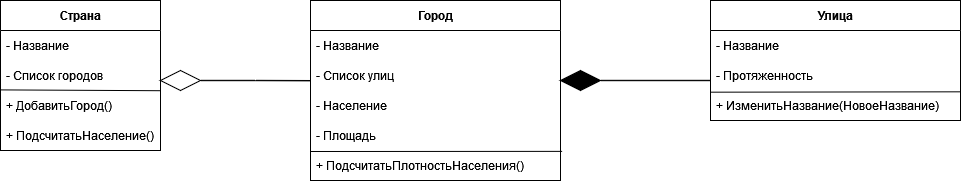

The diagram above was exported from draw.io. Its source (the exported page's mxGraphModel, read from the mxfile embedded in the PNG):
<mxGraphModel dx="1195" dy="652" grid="1" gridSize="10" guides="1" tooltips="1" connect="1" arrows="1" fold="1" page="1" pageScale="1" pageWidth="827" pageHeight="1169" math="0" shadow="0">
  <root>
    <mxCell id="0" />
    <mxCell id="1" parent="0" />
    <mxCell id="1159EyxJB5r0sEy0zcX8-1" value="&lt;b&gt;Страна&lt;/b&gt;" style="swimlane;fontStyle=0;childLayout=stackLayout;horizontal=1;startSize=30;horizontalStack=0;resizeParent=1;resizeParentMax=0;resizeLast=0;collapsible=1;marginBottom=0;whiteSpace=wrap;html=1;" vertex="1" parent="1">
      <mxGeometry x="50" y="100" width="160" height="150" as="geometry" />
    </mxCell>
    <mxCell id="1159EyxJB5r0sEy0zcX8-2" value="&lt;div&gt;- Название&lt;/div&gt;" style="text;strokeColor=none;fillColor=none;align=left;verticalAlign=middle;spacingLeft=4;spacingRight=4;overflow=hidden;points=[[0,0.5],[1,0.5]];portConstraint=eastwest;rotatable=0;whiteSpace=wrap;html=1;" vertex="1" parent="1159EyxJB5r0sEy0zcX8-1">
      <mxGeometry y="30" width="160" height="30" as="geometry" />
    </mxCell>
    <mxCell id="1159EyxJB5r0sEy0zcX8-3" value="- Список городов" style="text;strokeColor=none;fillColor=none;align=left;verticalAlign=middle;spacingLeft=4;spacingRight=4;overflow=hidden;points=[[0,0.5],[1,0.5]];portConstraint=eastwest;rotatable=0;whiteSpace=wrap;html=1;" vertex="1" parent="1159EyxJB5r0sEy0zcX8-1">
      <mxGeometry y="60" width="160" height="30" as="geometry" />
    </mxCell>
    <mxCell id="1159EyxJB5r0sEy0zcX8-4" value="+ ДобавитьГород()" style="text;strokeColor=none;fillColor=none;align=left;verticalAlign=middle;spacingLeft=4;spacingRight=4;overflow=hidden;points=[[0,0.5],[1,0.5]];portConstraint=eastwest;rotatable=0;whiteSpace=wrap;html=1;" vertex="1" parent="1159EyxJB5r0sEy0zcX8-1">
      <mxGeometry y="90" width="160" height="30" as="geometry" />
    </mxCell>
    <mxCell id="1159EyxJB5r0sEy0zcX8-6" value="" style="endArrow=none;html=1;rounded=0;exitX=0;exitY=-0.02;exitDx=0;exitDy=0;exitPerimeter=0;entryX=0.997;entryY=0.007;entryDx=0;entryDy=0;entryPerimeter=0;" edge="1" parent="1159EyxJB5r0sEy0zcX8-1" source="1159EyxJB5r0sEy0zcX8-4" target="1159EyxJB5r0sEy0zcX8-4">
      <mxGeometry width="50" height="50" relative="1" as="geometry">
        <mxPoint x="150" y="100" as="sourcePoint" />
        <mxPoint x="200" y="50" as="targetPoint" />
      </mxGeometry>
    </mxCell>
    <mxCell id="1159EyxJB5r0sEy0zcX8-7" value="+ ПодсчитатьНаселение()" style="text;strokeColor=none;fillColor=none;align=left;verticalAlign=middle;spacingLeft=4;spacingRight=4;overflow=hidden;points=[[0,0.5],[1,0.5]];portConstraint=eastwest;rotatable=0;whiteSpace=wrap;html=1;" vertex="1" parent="1159EyxJB5r0sEy0zcX8-1">
      <mxGeometry y="120" width="160" height="30" as="geometry" />
    </mxCell>
    <mxCell id="1159EyxJB5r0sEy0zcX8-11" value="&lt;b&gt;Город&lt;/b&gt;" style="swimlane;fontStyle=0;childLayout=stackLayout;horizontal=1;startSize=30;horizontalStack=0;resizeParent=1;resizeParentMax=0;resizeLast=0;collapsible=1;marginBottom=0;whiteSpace=wrap;html=1;" vertex="1" parent="1">
      <mxGeometry x="360" y="100" width="250" height="180" as="geometry" />
    </mxCell>
    <mxCell id="1159EyxJB5r0sEy0zcX8-30" value="&lt;div&gt;- Название&lt;/div&gt;" style="text;strokeColor=none;fillColor=none;align=left;verticalAlign=middle;spacingLeft=4;spacingRight=4;overflow=hidden;points=[[0,0.5],[1,0.5]];portConstraint=eastwest;rotatable=0;whiteSpace=wrap;html=1;" vertex="1" parent="1159EyxJB5r0sEy0zcX8-11">
      <mxGeometry y="30" width="250" height="30" as="geometry" />
    </mxCell>
    <mxCell id="1159EyxJB5r0sEy0zcX8-12" value="&lt;div&gt;- Список улиц&lt;br&gt;&lt;/div&gt;" style="text;strokeColor=none;fillColor=none;align=left;verticalAlign=middle;spacingLeft=4;spacingRight=4;overflow=hidden;points=[[0,0.5],[1,0.5]];portConstraint=eastwest;rotatable=0;whiteSpace=wrap;html=1;" vertex="1" parent="1159EyxJB5r0sEy0zcX8-11">
      <mxGeometry y="60" width="250" height="30" as="geometry" />
    </mxCell>
    <mxCell id="1159EyxJB5r0sEy0zcX8-25" value="&lt;div&gt;- Население&lt;/div&gt;" style="text;strokeColor=none;fillColor=none;align=left;verticalAlign=middle;spacingLeft=4;spacingRight=4;overflow=hidden;points=[[0,0.5],[1,0.5]];portConstraint=eastwest;rotatable=0;whiteSpace=wrap;html=1;" vertex="1" parent="1159EyxJB5r0sEy0zcX8-11">
      <mxGeometry y="90" width="250" height="30" as="geometry" />
    </mxCell>
    <mxCell id="1159EyxJB5r0sEy0zcX8-27" value="&lt;div&gt;- Площадь&lt;/div&gt;" style="text;strokeColor=none;fillColor=none;align=left;verticalAlign=middle;spacingLeft=4;spacingRight=4;overflow=hidden;points=[[0,0.5],[1,0.5]];portConstraint=eastwest;rotatable=0;whiteSpace=wrap;html=1;" vertex="1" parent="1159EyxJB5r0sEy0zcX8-11">
      <mxGeometry y="120" width="250" height="30" as="geometry" />
    </mxCell>
    <mxCell id="1159EyxJB5r0sEy0zcX8-28" value="&lt;div&gt;+ ПодсчитатьПлотностьНаселения()&lt;/div&gt;" style="text;strokeColor=none;fillColor=none;align=left;verticalAlign=middle;spacingLeft=4;spacingRight=4;overflow=hidden;points=[[0,0.5],[1,0.5]];portConstraint=eastwest;rotatable=0;whiteSpace=wrap;html=1;" vertex="1" parent="1159EyxJB5r0sEy0zcX8-11">
      <mxGeometry y="150" width="250" height="30" as="geometry" />
    </mxCell>
    <mxCell id="1159EyxJB5r0sEy0zcX8-29" value="" style="endArrow=none;html=1;rounded=0;entryX=1.007;entryY=0.029;entryDx=0;entryDy=0;entryPerimeter=0;" edge="1" parent="1159EyxJB5r0sEy0zcX8-11" target="1159EyxJB5r0sEy0zcX8-28">
      <mxGeometry width="50" height="50" relative="1" as="geometry">
        <mxPoint y="151" as="sourcePoint" />
        <mxPoint x="160" y="121" as="targetPoint" />
      </mxGeometry>
    </mxCell>
    <mxCell id="1159EyxJB5r0sEy0zcX8-19" value="" style="rhombus;whiteSpace=wrap;html=1;" vertex="1" parent="1">
      <mxGeometry x="210" y="170" width="40" height="20" as="geometry" />
    </mxCell>
    <mxCell id="1159EyxJB5r0sEy0zcX8-21" style="edgeStyle=orthogonalEdgeStyle;rounded=0;orthogonalLoop=1;jettySize=auto;html=1;exitX=1;exitY=0.5;exitDx=0;exitDy=0;entryX=0;entryY=0.673;entryDx=0;entryDy=0;entryPerimeter=0;shape=link;width=-0.40000000000000036;" edge="1" parent="1" source="1159EyxJB5r0sEy0zcX8-19" target="1159EyxJB5r0sEy0zcX8-12">
      <mxGeometry relative="1" as="geometry" />
    </mxCell>
    <mxCell id="1159EyxJB5r0sEy0zcX8-31" value="&lt;b&gt;Улица&lt;/b&gt;" style="swimlane;fontStyle=0;childLayout=stackLayout;horizontal=1;startSize=30;horizontalStack=0;resizeParent=1;resizeParentMax=0;resizeLast=0;collapsible=1;marginBottom=0;whiteSpace=wrap;html=1;" vertex="1" parent="1">
      <mxGeometry x="760" y="100" width="250" height="120" as="geometry" />
    </mxCell>
    <mxCell id="1159EyxJB5r0sEy0zcX8-32" value="&lt;div&gt;- Название&lt;/div&gt;" style="text;strokeColor=none;fillColor=none;align=left;verticalAlign=middle;spacingLeft=4;spacingRight=4;overflow=hidden;points=[[0,0.5],[1,0.5]];portConstraint=eastwest;rotatable=0;whiteSpace=wrap;html=1;" vertex="1" parent="1159EyxJB5r0sEy0zcX8-31">
      <mxGeometry y="30" width="250" height="30" as="geometry" />
    </mxCell>
    <mxCell id="1159EyxJB5r0sEy0zcX8-45" value="" style="endArrow=none;html=1;rounded=0;exitX=0.001;exitY=0.056;exitDx=0;exitDy=0;exitPerimeter=0;entryX=1.003;entryY=0.044;entryDx=0;entryDy=0;entryPerimeter=0;" edge="1" parent="1159EyxJB5r0sEy0zcX8-31" source="1159EyxJB5r0sEy0zcX8-33" target="1159EyxJB5r0sEy0zcX8-33">
      <mxGeometry width="50" height="50" relative="1" as="geometry">
        <mxPoint x="40" y="90" as="sourcePoint" />
        <mxPoint x="90" y="40" as="targetPoint" />
      </mxGeometry>
    </mxCell>
    <mxCell id="1159EyxJB5r0sEy0zcX8-42" value="&lt;div&gt;- Протяженность&lt;br&gt;&lt;/div&gt;" style="text;strokeColor=none;fillColor=none;align=left;verticalAlign=middle;spacingLeft=4;spacingRight=4;overflow=hidden;points=[[0,0.5],[1,0.5]];portConstraint=eastwest;rotatable=0;whiteSpace=wrap;html=1;" vertex="1" parent="1159EyxJB5r0sEy0zcX8-31">
      <mxGeometry y="60" width="250" height="30" as="geometry" />
    </mxCell>
    <mxCell id="1159EyxJB5r0sEy0zcX8-33" value="&lt;div&gt;+ ИзменитьНазвание(НовоеНазвание)&lt;br&gt;&lt;/div&gt;" style="text;strokeColor=none;fillColor=none;align=left;verticalAlign=middle;spacingLeft=4;spacingRight=4;overflow=hidden;points=[[0,0.5],[1,0.5]];portConstraint=eastwest;rotatable=0;whiteSpace=wrap;html=1;" vertex="1" parent="1159EyxJB5r0sEy0zcX8-31">
      <mxGeometry y="90" width="250" height="30" as="geometry" />
    </mxCell>
    <mxCell id="1159EyxJB5r0sEy0zcX8-40" value="" style="rhombus;whiteSpace=wrap;html=1;fillStyle=solid;fillColor=#000000;" vertex="1" parent="1">
      <mxGeometry x="610" y="170" width="40" height="20" as="geometry" />
    </mxCell>
    <mxCell id="1159EyxJB5r0sEy0zcX8-41" style="edgeStyle=orthogonalEdgeStyle;rounded=0;orthogonalLoop=1;jettySize=auto;html=1;exitX=1;exitY=0.5;exitDx=0;exitDy=0;shape=link;width=-0.40000000000000036;" edge="1" parent="1" source="1159EyxJB5r0sEy0zcX8-40">
      <mxGeometry relative="1" as="geometry">
        <mxPoint x="760" y="180" as="targetPoint" />
        <Array as="points">
          <mxPoint x="757" y="180" />
        </Array>
      </mxGeometry>
    </mxCell>
  </root>
</mxGraphModel>